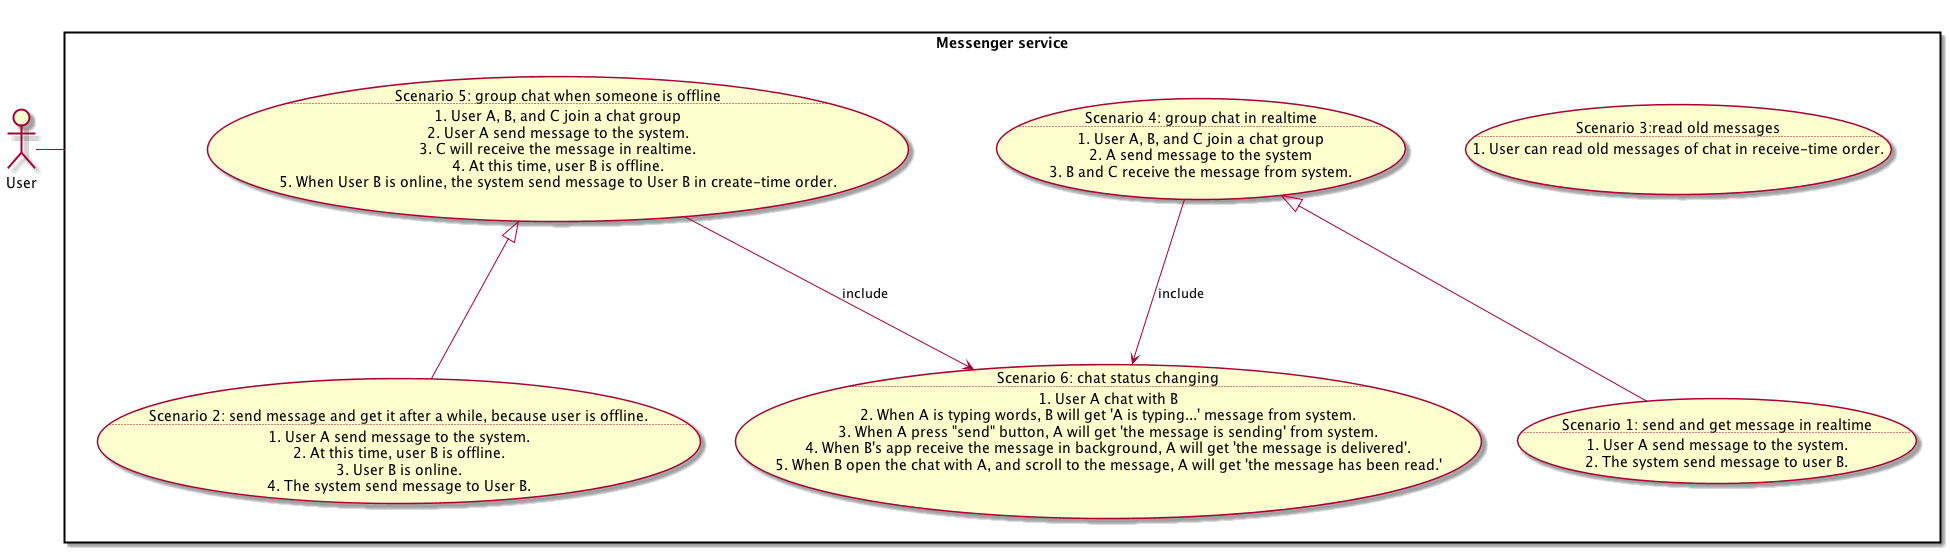

The diagram above was rendered by PlantUML. Its source (embedded in the PNG):
@startuml
actor "User" as User

rectangle "Messenger service" as chat {
usecase s6 as "
Scenario 6: chat status changing
....
1. User A chat with B
2. When A is typing words, B will get 'A is typing...' message from system.
3. When A press "send" button, A will get 'the message is sending' from system.
4. When B's app receive the message in background, A will get 'the message is delivered'.
5. When B open the chat with A, and scroll to the message, A will get 'the message has been read.'
"

usecase s3 as "
Scenario 3:read old messages
....
1. User can read old messages of chat in receive-time order.
"

usecase s1 as "
Scenario 1: send and get message in realtime
....
1. User A send message to the system.
2. The system send message to user B.
"

usecase s2 as "
Scenario 2: send message and get it after a while, because user is offline.
....
1. User A send message to the system.
2. At this time, user B is offline.
3. User B is online.
4. The system send message to User B.
"



usecase s4 as "
Scenario 4: group chat in realtime
....
1. User A, B, and C join a chat group
2. A send message to the system
3. B and C receive the message from system.
"
usecase s5 as "
Scenario 5: group chat when someone is offline
....
1. User A, B, and C join a chat group
2. User A send message to the system.
3. C will receive the message in realtime.
4. At this time, user B is offline.
5. When User B is online, the system send message to User B in create-time order.
"


s5 <|--- s2
s4 <|--- s1

s4 ---> s6 : include
s5 ---> s6 : include

}

User - chat

@enduml